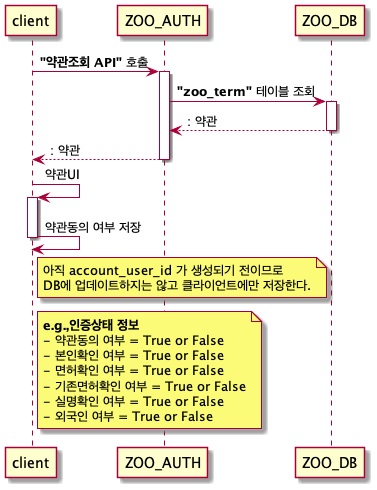

The diagram above was rendered by PlantUML. Its source (embedded in the PNG):
@startuml
client -> ZOO_AUTH++ : **"약관조회 API"** 호출
ZOO_AUTH -> ZOO_DB++ : **"zoo_term"** 테이블 조회
return : 약관
return : 약관
client -> client++ : 약관UI
client -> client : 약관동의 여부 저장
deactivate

note right of client
    아직 account_user_id 가 생성되기 전이므로
    DB에 업데이트하지는 않고 클라이언트에만 저장한다.
end note

note right of client
    **e.g.,인증상태 정보**
    - 약관동의 여부 = True or False
    - 본인확인 여부 = True or False
    - 면허확인 여부 = True or False
    - 기존면허확인 여부 = True or False
    - 실명확인 여부 = True or False
    - 외국인 여부 = True or False
end note
@enduml